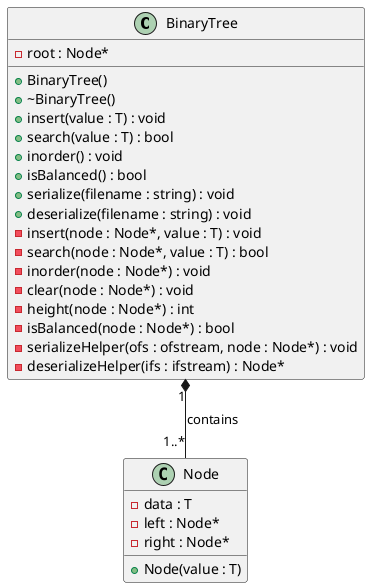

The diagram above was rendered by PlantUML. Its source (embedded in the PNG):
@startuml

class BinaryTree {
    - root : Node*
    
    + BinaryTree()
    + ~BinaryTree()
    + insert(value : T) : void
    + search(value : T) : bool
    + inorder() : void
    + isBalanced() : bool
    + serialize(filename : string) : void
    + deserialize(filename : string) : void
    - insert(node : Node*, value : T) : void
    - search(node : Node*, value : T) : bool
    - inorder(node : Node*) : void
    - clear(node : Node*) : void
    - height(node : Node*) : int
    - isBalanced(node : Node*) : bool
    - serializeHelper(ofs : ofstream, node : Node*) : void
    - deserializeHelper(ifs : ifstream) : Node*
}

class Node {
    - data : T
    - left : Node*
    - right : Node*
    
    + Node(value : T)
}

BinaryTree "1" *-- "1..*" Node : contains

@enduml